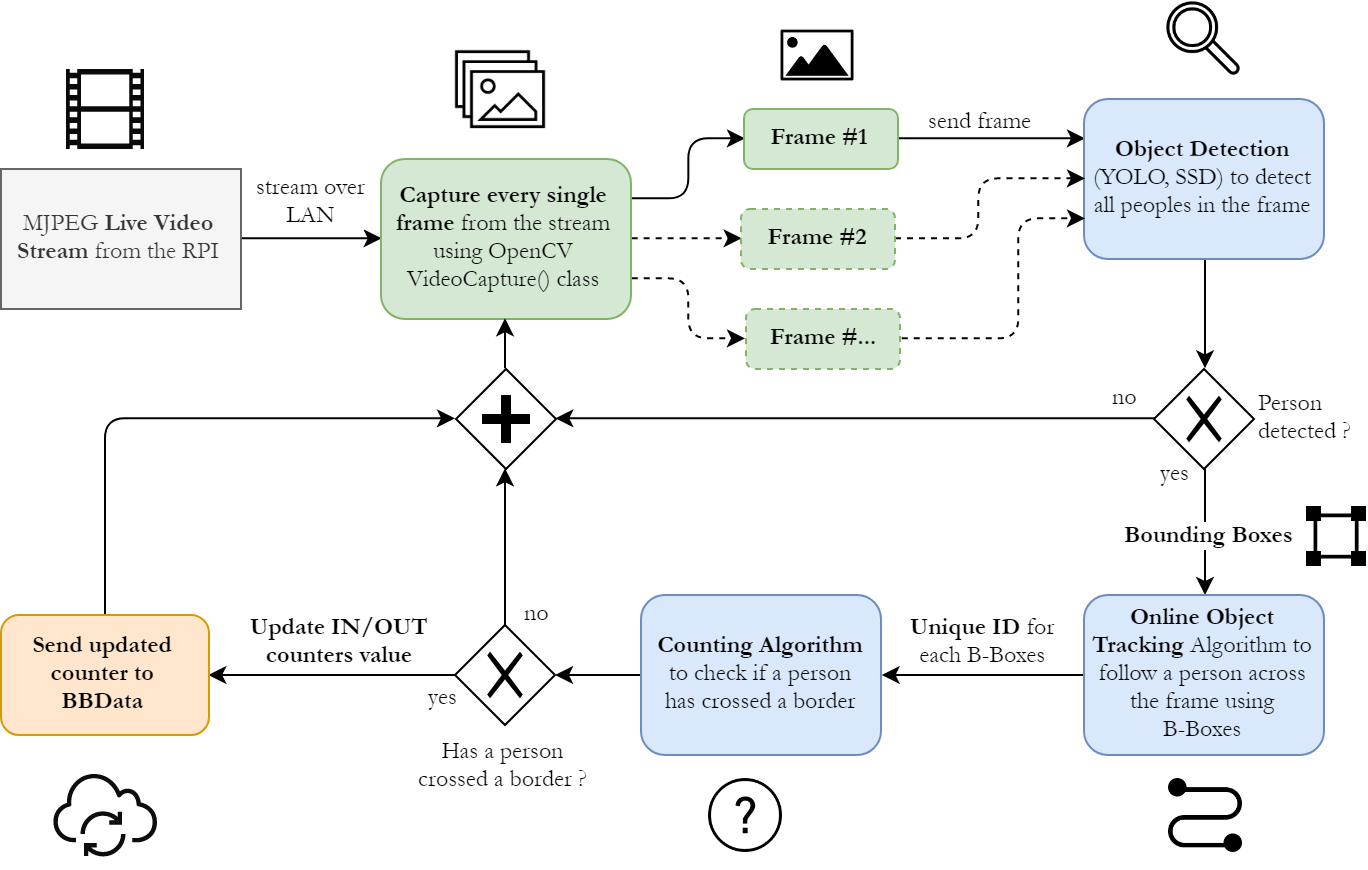

The diagram above was exported from draw.io. Its source (the exported page's mxGraphModel, read from the mxfile embedded in the PNG):
<mxGraphModel dx="2323" dy="1192" grid="0" gridSize="10" guides="1" tooltips="1" connect="1" arrows="1" fold="1" page="1" pageScale="1" pageWidth="3300" pageHeight="2339" math="0" shadow="0">
  <root>
    <mxCell id="0" />
    <mxCell id="1" parent="0" />
    <mxCell id="2" value="" style="shadow=0;dashed=0;html=1;strokeColor=none;labelPosition=center;verticalLabelPosition=bottom;verticalAlign=top;align=center;shape=mxgraph.mscae.general.video;fillColor=#0A0A0A;pointerEvents=1;" vertex="1" parent="1">
      <mxGeometry x="252.5" y="155" width="39" height="40" as="geometry" />
    </mxCell>
    <mxCell id="3" value="" style="shape=image;html=1;verticalAlign=top;verticalLabelPosition=bottom;labelBackgroundColor=#ffffff;imageAspect=0;aspect=fixed;image=https://cdn1.iconfinder.com/data/icons/resume-pictograms/100/Resume_Images-128.png;fontFamily=Garamond;" vertex="1" parent="1">
      <mxGeometry x="445" y="140" width="50" height="50" as="geometry" />
    </mxCell>
    <mxCell id="4" style="edgeStyle=orthogonalEdgeStyle;rounded=0;orthogonalLoop=1;jettySize=auto;html=1;exitX=1;exitY=0.5;exitDx=0;exitDy=0;entryX=0;entryY=0.5;entryDx=0;entryDy=0;fontFamily=Garamond;" edge="1" source="6" target="12" parent="1">
      <mxGeometry relative="1" as="geometry" />
    </mxCell>
    <mxCell id="5" value="stream over&lt;br&gt;LAN" style="text;html=1;resizable=0;points=[];align=center;verticalAlign=middle;labelBackgroundColor=#ffffff;fontFamily=Garamond;" vertex="1" connectable="0" parent="4">
      <mxGeometry x="0.268" y="-1" relative="1" as="geometry">
        <mxPoint x="-11.5" y="-21" as="offset" />
      </mxGeometry>
    </mxCell>
    <mxCell id="6" value="MJPEG &lt;b&gt;Live Video Stream&lt;/b&gt; from the RPI&lt;br&gt;" style="rounded=0;whiteSpace=wrap;html=1;fontFamily=Garamond;fillColor=#f5f5f5;strokeColor=#666666;fontColor=#333333;" vertex="1" parent="1">
      <mxGeometry x="220" y="205" width="120" height="70" as="geometry" />
    </mxCell>
    <mxCell id="7" style="edgeStyle=orthogonalEdgeStyle;rounded=0;orthogonalLoop=1;jettySize=auto;html=1;entryX=0;entryY=0.25;entryDx=0;entryDy=0;fontFamily=Garamond;exitX=1;exitY=0.5;exitDx=0;exitDy=0;" edge="1" source="23" target="16" parent="1">
      <mxGeometry relative="1" as="geometry">
        <mxPoint x="708.5" y="160" as="sourcePoint" />
      </mxGeometry>
    </mxCell>
    <mxCell id="8" value="send frame" style="text;html=1;resizable=0;points=[];align=center;verticalAlign=middle;labelBackgroundColor=#ffffff;fontFamily=Garamond;" vertex="1" connectable="0" parent="7">
      <mxGeometry x="-0.3133" y="2" relative="1" as="geometry">
        <mxPoint x="9" y="-8" as="offset" />
      </mxGeometry>
    </mxCell>
    <mxCell id="9" style="edgeStyle=orthogonalEdgeStyle;rounded=1;orthogonalLoop=1;jettySize=auto;html=1;exitX=1;exitY=0.25;exitDx=0;exitDy=0;entryX=0;entryY=0.5;entryDx=0;entryDy=0;fontFamily=Garamond;" edge="1" source="12" target="23" parent="1">
      <mxGeometry relative="1" as="geometry" />
    </mxCell>
    <mxCell id="10" style="edgeStyle=orthogonalEdgeStyle;rounded=0;orthogonalLoop=1;jettySize=auto;html=1;exitX=1;exitY=0.5;exitDx=0;exitDy=0;entryX=0;entryY=0.5;entryDx=0;entryDy=0;fontFamily=Garamond;dashed=1;" edge="1" source="12" target="25" parent="1">
      <mxGeometry relative="1" as="geometry" />
    </mxCell>
    <mxCell id="11" style="edgeStyle=orthogonalEdgeStyle;orthogonalLoop=1;jettySize=auto;html=1;exitX=1;exitY=0.75;exitDx=0;exitDy=0;entryX=0;entryY=0.5;entryDx=0;entryDy=0;fontFamily=Garamond;rounded=1;dashed=1;" edge="1" source="12" target="27" parent="1">
      <mxGeometry relative="1" as="geometry" />
    </mxCell>
    <mxCell id="12" value="&lt;b&gt;Capture every single frame&lt;/b&gt; from the stream using OpenCV VideoCapture() class" style="rounded=1;whiteSpace=wrap;html=1;fontFamily=Garamond;fillColor=#d5e8d4;strokeColor=#82b366;" vertex="1" parent="1">
      <mxGeometry x="410" y="200" width="125" height="80" as="geometry" />
    </mxCell>
    <mxCell id="13" style="edgeStyle=orthogonalEdgeStyle;rounded=0;orthogonalLoop=1;jettySize=auto;html=1;fontFamily=Garamond;entryX=0.5;entryY=0;entryDx=0;entryDy=0;exitX=0.5;exitY=1;exitDx=0;exitDy=0;" edge="1" source="35" target="19" parent="1">
      <mxGeometry relative="1" as="geometry">
        <mxPoint x="1011.5" y="211.8965517241379" as="targetPoint" />
        <mxPoint x="821.5" y="380" as="sourcePoint" />
      </mxGeometry>
    </mxCell>
    <mxCell id="14" value="Bounding Boxes" style="text;html=1;resizable=0;points=[];align=center;verticalAlign=middle;labelBackgroundColor=#ffffff;fontFamily=Garamond;fontStyle=1" vertex="1" connectable="0" parent="13">
      <mxGeometry x="-0.342" y="1" relative="1" as="geometry">
        <mxPoint y="11" as="offset" />
      </mxGeometry>
    </mxCell>
    <mxCell id="15" style="edgeStyle=orthogonalEdgeStyle;rounded=1;jumpStyle=sharp;jumpSize=9;orthogonalLoop=1;jettySize=auto;html=1;exitX=0.5;exitY=1;exitDx=0;exitDy=0;entryX=0.5;entryY=0;entryDx=0;entryDy=0;fontFamily=Garamond;" edge="1" source="16" target="35" parent="1">
      <mxGeometry relative="1" as="geometry" />
    </mxCell>
    <mxCell id="16" value="&lt;b&gt;Object Detection&lt;/b&gt; (YOLO, SSD) to detect all peoples in the frame" style="rounded=1;whiteSpace=wrap;html=1;fontFamily=Garamond;fillColor=#dae8fc;strokeColor=#6c8ebf;" vertex="1" parent="1">
      <mxGeometry x="761.5" y="170" width="120" height="80" as="geometry" />
    </mxCell>
    <mxCell id="17" style="edgeStyle=orthogonalEdgeStyle;rounded=1;jumpStyle=sharp;jumpSize=9;orthogonalLoop=1;jettySize=auto;html=1;exitX=0;exitY=0.5;exitDx=0;exitDy=0;entryX=1;entryY=0.5;entryDx=0;entryDy=0;fontFamily=Garamond;" edge="1" source="19" target="31" parent="1">
      <mxGeometry relative="1" as="geometry">
        <mxPoint x="670.5" y="458" as="targetPoint" />
      </mxGeometry>
    </mxCell>
    <mxCell id="18" value="&lt;b&gt;Unique ID&lt;/b&gt; for&lt;br&gt;each B-Boxes&lt;br&gt;" style="text;html=1;resizable=0;points=[];align=center;verticalAlign=middle;labelBackgroundColor=#ffffff;fontFamily=Garamond;" vertex="1" connectable="0" parent="17">
      <mxGeometry x="0.2535" y="1" relative="1" as="geometry">
        <mxPoint x="11.5" y="-19" as="offset" />
      </mxGeometry>
    </mxCell>
    <mxCell id="19" value="&lt;b&gt;Online Object Tracking&lt;/b&gt; Algorithm to follow a person across the frame using&lt;br&gt;B-Boxes" style="rounded=1;whiteSpace=wrap;html=1;fontFamily=Garamond;fillColor=#dae8fc;strokeColor=#6c8ebf;" vertex="1" parent="1">
      <mxGeometry x="761.5" y="418" width="120" height="80" as="geometry" />
    </mxCell>
    <mxCell id="20" value="" style="shape=image;html=1;verticalAlign=top;verticalLabelPosition=bottom;labelBackgroundColor=#ffffff;imageAspect=0;aspect=fixed;image=https://cdn3.iconfinder.com/data/icons/ui-outline-1/100/ui_24-128.png;rounded=0;fontFamily=Garamond;" vertex="1" parent="1">
      <mxGeometry x="802" y="120.5" width="39" height="39" as="geometry" />
    </mxCell>
    <mxCell id="21" value="" style="shape=image;html=1;verticalAlign=top;verticalLabelPosition=bottom;labelBackgroundColor=#ffffff;imageAspect=0;aspect=fixed;image=https://cdn4.iconfinder.com/data/icons/essential-app-2/16/connect-direction-path-way-128.png;rounded=0;strokeWidth=1;fontFamily=Garamond;" vertex="1" parent="1">
      <mxGeometry x="804" y="510" width="37" height="37" as="geometry" />
    </mxCell>
    <mxCell id="22" value="" style="shape=image;html=1;verticalAlign=top;verticalLabelPosition=bottom;labelBackgroundColor=#ffffff;imageAspect=0;aspect=fixed;image=https://cdn2.iconfinder.com/data/icons/pittogrammi/142/32-128.png;rounded=0;strokeWidth=1;fontFamily=Garamond;" vertex="1" parent="1">
      <mxGeometry x="610" y="130" width="37" height="37" as="geometry" />
    </mxCell>
    <mxCell id="23" value="&lt;b&gt;Frame #1&lt;/b&gt;" style="rounded=1;whiteSpace=wrap;html=1;fontFamily=Garamond;fillColor=#d5e8d4;strokeColor=#82b366;" vertex="1" parent="1">
      <mxGeometry x="591.5" y="175" width="77" height="30" as="geometry" />
    </mxCell>
    <mxCell id="24" style="edgeStyle=orthogonalEdgeStyle;rounded=1;orthogonalLoop=1;jettySize=auto;html=1;exitX=1;exitY=0.5;exitDx=0;exitDy=0;fontFamily=Garamond;jumpStyle=sharp;jumpSize=9;dashed=1;entryX=0;entryY=0.5;entryDx=0;entryDy=0;" edge="1" source="25" target="16" parent="1">
      <mxGeometry relative="1" as="geometry">
        <mxPoint x="708.5" y="240" as="targetPoint" />
        <Array as="points">
          <mxPoint x="708.5" y="240" />
          <mxPoint x="708.5" y="210" />
        </Array>
      </mxGeometry>
    </mxCell>
    <mxCell id="25" value="&lt;b&gt;Frame #2&lt;/b&gt;" style="rounded=1;whiteSpace=wrap;html=1;fontFamily=Garamond;fillColor=#d5e8d4;strokeColor=#82b366;dashed=1;" vertex="1" parent="1">
      <mxGeometry x="590" y="225" width="77" height="30" as="geometry" />
    </mxCell>
    <mxCell id="26" style="edgeStyle=orthogonalEdgeStyle;rounded=1;orthogonalLoop=1;jettySize=auto;html=1;exitX=1;exitY=0.5;exitDx=0;exitDy=0;fontFamily=Garamond;jumpStyle=sharp;jumpSize=9;dashed=1;entryX=0;entryY=0.75;entryDx=0;entryDy=0;" edge="1" source="27" target="16" parent="1">
      <mxGeometry relative="1" as="geometry">
        <mxPoint x="708.5" y="290" as="targetPoint" />
        <Array as="points">
          <mxPoint x="728.5" y="290" />
          <mxPoint x="728.5" y="230" />
        </Array>
      </mxGeometry>
    </mxCell>
    <mxCell id="27" value="&lt;b&gt;Frame #...&lt;/b&gt;" style="rounded=1;whiteSpace=wrap;html=1;fontFamily=Garamond;fillColor=#d5e8d4;strokeColor=#82b366;dashed=1;" vertex="1" parent="1">
      <mxGeometry x="592.5" y="275" width="77" height="30" as="geometry" />
    </mxCell>
    <mxCell id="28" style="edgeStyle=orthogonalEdgeStyle;rounded=1;jumpStyle=sharp;jumpSize=9;orthogonalLoop=1;jettySize=auto;html=1;entryX=1;entryY=0.5;entryDx=0;entryDy=0;fontFamily=Garamond;exitX=0;exitY=0.5;exitDx=0;exitDy=0;" edge="1" source="38" target="33" parent="1">
      <mxGeometry relative="1" as="geometry">
        <mxPoint x="442" y="525" as="sourcePoint" />
      </mxGeometry>
    </mxCell>
    <mxCell id="29" value="Update IN/OUT&lt;br&gt;counters value&lt;br&gt;" style="text;html=1;resizable=0;points=[];align=center;verticalAlign=middle;labelBackgroundColor=#ffffff;fontFamily=Garamond;fontStyle=1" vertex="1" connectable="0" parent="28">
      <mxGeometry x="0.2727" y="-1" relative="1" as="geometry">
        <mxPoint x="20" y="-17" as="offset" />
      </mxGeometry>
    </mxCell>
    <mxCell id="30" style="edgeStyle=orthogonalEdgeStyle;rounded=1;jumpStyle=sharp;jumpSize=9;orthogonalLoop=1;jettySize=auto;html=1;exitX=0;exitY=0.5;exitDx=0;exitDy=0;entryX=1;entryY=0.5;entryDx=0;entryDy=0;fontFamily=Garamond;" edge="1" source="31" target="38" parent="1">
      <mxGeometry relative="1" as="geometry" />
    </mxCell>
    <mxCell id="31" value="&lt;b&gt;Counting Algorithm&lt;/b&gt;&lt;br&gt;to check if a person&lt;br&gt;has crossed a border&lt;br&gt;" style="rounded=1;whiteSpace=wrap;html=1;fontFamily=Garamond;fillColor=#dae8fc;strokeColor=#6c8ebf;" vertex="1" parent="1">
      <mxGeometry x="540" y="418" width="120" height="80" as="geometry" />
    </mxCell>
    <mxCell id="32" style="edgeStyle=orthogonalEdgeStyle;rounded=1;jumpStyle=sharp;jumpSize=9;orthogonalLoop=1;jettySize=auto;html=1;exitX=0.5;exitY=0;exitDx=0;exitDy=0;entryX=0;entryY=0.5;entryDx=0;entryDy=0;fontFamily=Garamond;" edge="1" source="33" target="41" parent="1">
      <mxGeometry relative="1" as="geometry" />
    </mxCell>
    <mxCell id="33" value="&lt;span&gt;Send updated counter to&lt;br&gt;BBData&lt;/span&gt;&lt;br&gt;" style="rounded=1;whiteSpace=wrap;html=1;fontFamily=Garamond;fillColor=#ffe6cc;strokeColor=#d79b00;fontStyle=1" vertex="1" parent="1">
      <mxGeometry x="220" y="428" width="104" height="60" as="geometry" />
    </mxCell>
    <mxCell id="34" style="edgeStyle=orthogonalEdgeStyle;rounded=1;jumpStyle=sharp;jumpSize=9;orthogonalLoop=1;jettySize=auto;html=1;exitX=0;exitY=0.5;exitDx=0;exitDy=0;fontFamily=Garamond;" edge="1" source="35" target="41" parent="1">
      <mxGeometry relative="1" as="geometry" />
    </mxCell>
    <mxCell id="35" value="Person&lt;br&gt;detected ?" style="shape=mxgraph.bpmn.shape;html=1;verticalLabelPosition=middle;labelBackgroundColor=#ffffff;verticalAlign=middle;align=left;perimeter=rhombusPerimeter;background=gateway;outlineConnect=0;outline=none;symbol=exclusiveGw;rounded=0;strokeWidth=1;fontFamily=Garamond;labelPosition=right;" vertex="1" parent="1">
      <mxGeometry x="796.5" y="305" width="50" height="50" as="geometry" />
    </mxCell>
    <mxCell id="36" value="yes" style="text;html=1;resizable=0;points=[];autosize=1;align=left;verticalAlign=top;spacingTop=-4;fontFamily=Garamond;" vertex="1" parent="1">
      <mxGeometry x="797.5" y="348" width="30" height="20" as="geometry" />
    </mxCell>
    <mxCell id="37" style="edgeStyle=orthogonalEdgeStyle;rounded=0;jumpStyle=sharp;jumpSize=9;orthogonalLoop=1;jettySize=auto;html=1;exitX=0.5;exitY=0;exitDx=0;exitDy=0;fontFamily=Garamond;entryX=0.5;entryY=1;entryDx=0;entryDy=0;" edge="1" source="38" target="41" parent="1">
      <mxGeometry relative="1" as="geometry">
        <mxPoint x="515" y="380" as="targetPoint" />
      </mxGeometry>
    </mxCell>
    <mxCell id="38" value="Has a person&lt;br&gt;crossed a border ?&lt;br&gt;" style="shape=mxgraph.bpmn.shape;html=1;verticalLabelPosition=bottom;labelBackgroundColor=#ffffff;verticalAlign=top;align=center;perimeter=rhombusPerimeter;background=gateway;outlineConnect=0;outline=none;symbol=exclusiveGw;rounded=0;strokeWidth=1;fontFamily=Garamond;labelPosition=center;" vertex="1" parent="1">
      <mxGeometry x="447" y="433" width="50" height="50" as="geometry" />
    </mxCell>
    <mxCell id="39" value="yes" style="text;html=1;resizable=0;points=[];autosize=1;align=left;verticalAlign=top;spacingTop=-4;fontFamily=Garamond;" vertex="1" parent="1">
      <mxGeometry x="432" y="460" width="30" height="20" as="geometry" />
    </mxCell>
    <mxCell id="40" style="edgeStyle=orthogonalEdgeStyle;rounded=1;jumpStyle=sharp;jumpSize=9;orthogonalLoop=1;jettySize=auto;html=1;exitX=0.5;exitY=0;exitDx=0;exitDy=0;entryX=0.5;entryY=1;entryDx=0;entryDy=0;fontFamily=Garamond;" edge="1" source="41" target="12" parent="1">
      <mxGeometry relative="1" as="geometry" />
    </mxCell>
    <mxCell id="41" value="" style="shape=mxgraph.bpmn.shape;html=1;verticalLabelPosition=bottom;labelBackgroundColor=#ffffff;verticalAlign=top;align=center;perimeter=rhombusPerimeter;background=gateway;outlineConnect=0;outline=none;symbol=parallelGw;rounded=0;strokeWidth=1;fontFamily=Garamond;" vertex="1" parent="1">
      <mxGeometry x="447.5" y="305" width="50" height="50" as="geometry" />
    </mxCell>
    <mxCell id="42" value="no" style="text;html=1;resizable=0;points=[];autosize=1;align=left;verticalAlign=top;spacingTop=-4;fontFamily=Garamond;" vertex="1" parent="1">
      <mxGeometry x="774" y="310" width="30" height="20" as="geometry" />
    </mxCell>
    <mxCell id="43" value="no" style="text;html=1;resizable=0;points=[];autosize=1;align=left;verticalAlign=top;spacingTop=-4;fontFamily=Garamond;" vertex="1" parent="1">
      <mxGeometry x="480" y="418" width="30" height="20" as="geometry" />
    </mxCell>
    <mxCell id="44" value="" style="outlineConnect=0;fontColor=#000000;gradientColor=none;fillColor=#0D0D0D;strokeColor=none;dashed=0;verticalLabelPosition=bottom;verticalAlign=top;align=center;html=1;fontSize=12;fontStyle=0;aspect=fixed;pointerEvents=1;shape=mxgraph.aws4.iot_over_the_air_update;rounded=0;" vertex="1" parent="1">
      <mxGeometry x="246" y="502.5" width="52" height="52" as="geometry" />
    </mxCell>
    <mxCell id="45" value="" style="shape=image;html=1;verticalAlign=top;verticalLabelPosition=bottom;labelBackgroundColor=#ffffff;imageAspect=0;aspect=fixed;image=https://cdn2.iconfinder.com/data/icons/freecns-cumulus/16/519600-099_Mark-128.png;rounded=0;strokeWidth=1;fillColor=#0D0D0D;fontFamily=Garamond;fontColor=#000000;" vertex="1" parent="1">
      <mxGeometry x="873" y="374" width="30" height="30" as="geometry" />
    </mxCell>
    <mxCell id="46" value="" style="shape=image;html=1;verticalAlign=top;verticalLabelPosition=bottom;labelBackgroundColor=#ffffff;imageAspect=0;aspect=fixed;image=https://cdn2.iconfinder.com/data/icons/ios-7-icons/50/help-128.png;rounded=0;strokeWidth=1;fillColor=#0D0D0D;fontFamily=Garamond;fontColor=#000000;" vertex="1" parent="1">
      <mxGeometry x="574" y="510" width="37" height="37" as="geometry" />
    </mxCell>
  </root>
</mxGraphModel>